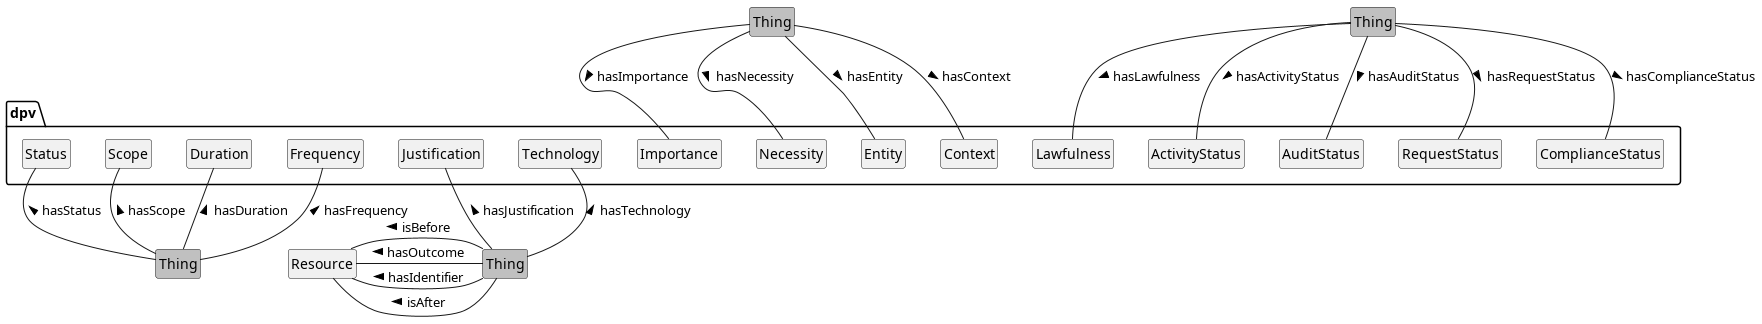

The diagram above was rendered by PlantUML. Its source (embedded in the PNG):
@startuml
!include style.plantuml
top to bottom direction

class "Thing" as Thing1 #silver
class "Thing" as Thing2 #silver
class "Thing" as Thing3 #silver
class "Thing" as Thing4 #silver

package dpv {
	class Context
	class Importance
	class Necessity
	class Entity
	class Technology
	class Justification
	class Frequency
	class Duration
	class Scope
	class Status
	class ActivityStatus
	class AuditStatus
	class RequestStatus
	class ComplianceStatus
	class Lawfulness
}

Thing1 -d- Context: hasContext >
Thing1 -d- Importance: hasImportance >
Thing1 -d- Necessity: hasNecessity >
Thing1 -d- Entity: hasEntity >
Thing2 -u- Technology: hasTechnology >
Thing2 -u- Justification: hasJustification >
Thing3 -u- Frequency: hasFrequency >
Thing3 -u- Duration: hasDuration >
Thing3 -u- Scope: hasScope >
Thing3 -u- Status: hasStatus >
Thing4 -d- ActivityStatus: hasActivityStatus >
Thing4 -d- AuditStatus: hasAuditStatus >
Thing4 -d- RequestStatus: hasRequestStatus >
Thing4 -d- ComplianceStatus: hasComplianceStatus >
Thing4 -d- Lawfulness: hasLawfulness >

Thing2 -r- Resource: hasIdentifier >
Thing2 -r- Resource: hasOutcome >
Thing2 -l- Resource: isAfter >
Thing2 -l- Resource: isBefore >

@enduml